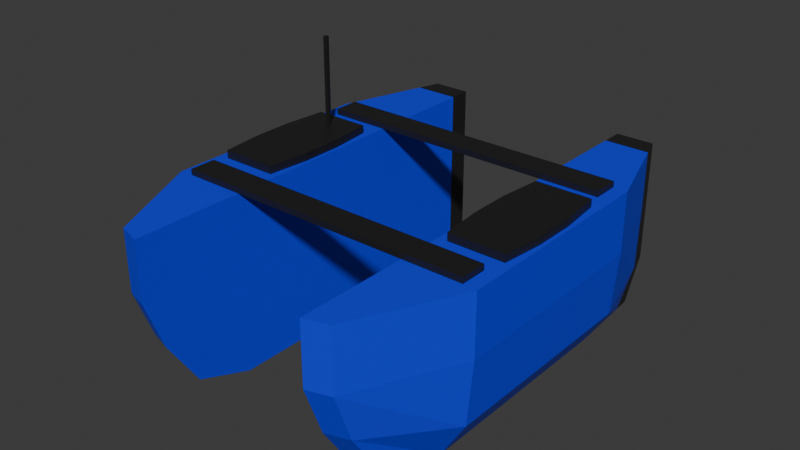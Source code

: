 # Source: blue_boat.blend  (saved by Blender 4.5.90; exported with 4.5.12 LTS)
import bpy
from mathutils import Matrix  # noqa: F401  (used for matrix-valued properties, if any)

bpy.ops.wm.read_factory_settings(use_empty=True)
scene = bpy.context.scene
scene.name = 'Scene'

# ---- collections
col_collection = bpy.data.collections.new('Collection'); scene.collection.children.link(col_collection)

# ---- materials (node trees are filled in below, after node groups)
mat_material = bpy.data.materials.new('Material')
mat_material.alpha_threshold = 0.0
mat_material.roughness = 0.5
mat_material.line_color = (0.0, 0.0, 0.0, 1.0)
mat_material_001 = bpy.data.materials.new('Material.001')

# ---- material node trees
mat_material.use_nodes = True; mat_material.node_tree.nodes.clear()
_N = mat_material.node_tree.nodes; _L = mat_material.node_tree.links
n0 = _N.new('ShaderNodeOutputMaterial'); n0.name = 'Material Output'; n0.location = (200, 100)
n1 = _N.new('ShaderNodeBsdfPrincipled'); n1.name = 'Principled BSDF'; n1.location = (-200, 100)
n1.inputs[0].default_value = (0.008363, 0.03656, 0.8, 1.0)
n1.inputs[3].default_value = 1.45
_L.new(n1.outputs[0], n0.inputs[0])
n0.is_active_output = True
mat_material_001.use_nodes = True; mat_material_001.node_tree.nodes.clear()
_N = mat_material_001.node_tree.nodes; _L = mat_material_001.node_tree.links
n0 = _N.new('ShaderNodeBsdfPrincipled'); n0.name = 'Principled BSDF'; n0.location = (-200, 100)
n0.inputs[0].default_value = (0.01341, 0.01341, 0.01341, 1.0)
n1 = _N.new('ShaderNodeOutputMaterial'); n1.name = 'Material Output'; n1.location = (200, 100)
_L.new(n0.outputs[0], n1.inputs[0])
n1.is_active_output = True

# ---- world
world_world = bpy.data.worlds.new('World'); scene.world = world_world
world_world.use_nodes = True; world_world.node_tree.nodes.clear()
_N = world_world.node_tree.nodes; _L = world_world.node_tree.links
n0 = _N.new('ShaderNodeOutputWorld'); n0.name = 'World Output'; n0.location = (200, 100)
n1 = _N.new('ShaderNodeBackground'); n1.name = 'Background'; n1.location = (-200, 100)
n1.inputs[0].default_value = (0.05088, 0.05088, 0.05088, 1.0)
_L.new(n1.outputs[0], n0.inputs[0])
n0.is_active_output = True
world_world.color = (0.05088, 0.05088, 0.05088)
world_world.sun_shadow_jitter_overblur = 0.0

# ---- meshes
me_cube = bpy.data.meshes.new('Cube')
me_cube.from_pydata([(0.7892, 1.0, 1.0), (0.7189, 1.0, -0.9631), (0.6984, -0.9671, 1.0), (0.6984, -0.7343, -0.7681), (0.5561, 1.0, 1.0), (0.5561, 1.0, -1.0), (0.5561, -1.0, 1.0), (0.5561, -0.7672, -0.7681), (0.5561, 0.5, -1.0), (0.5561, 0.0, -1.0), (0.5561, -0.5, -1.0), (1.0, 0.5, 1.0), (1.0, 0.0, 1.0), (1.0, -0.5, 1.0), (0.5561, -0.5, 1.0), (0.5561, 0.0, 1.0), (0.5561, 0.5, 1.0), (0.8185, -0.5, -0.805), (0.8185, -1.092e-08, -0.805), (0.8185, 0.5, -0.805), (0.7892, 1.0, 0.3333), (0.7892, 1.0, -0.3333), (0.5561, -0.9165, -0.2121), (0.5561, -1.0, 0.3333), (0.6984, -0.9671, 0.3333), (0.6984, -0.8836, -0.2121), (0.5561, 1.0, 0.3333), (0.5561, 1.0, -0.3333), (1.0, 0.5, 0.3333), (0.9649, 0.5, -0.3755), (1.0, 0.0, 0.3333), (0.9649, 2.361e-09, -0.3755), (1.0, -0.5, 0.3333), (0.9649, -0.5, -0.3755), (0.5561, -0.5, 0.3333), (0.5561, -0.5, -0.3333), (0.5561, 0.0, 0.3333), (0.5561, 0.0, -0.3333), (0.5561, 0.5, 0.3333), (0.5561, 0.5, -0.3333), (0.5561, 0.899, 1.0), (0.739, 0.899, -0.9312), (0.5561, 0.899, -1.0), (0.8318, 0.899, 1.0), (0.8247, 0.899, -0.3419), (0.8318, 0.899, 0.3333), (0.5561, 0.899, -0.3333), (0.5561, 0.899, 0.3333)], [], [(13, 14, 6, 2), (24, 2, 6, 23), (47, 40, 4, 26), (10, 17, 3, 7), (32, 13, 2, 24), (26, 4, 0, 20), (45, 43, 11, 28), (28, 11, 12, 30), (30, 12, 13, 32), (42, 41, 19, 8), (8, 19, 18, 9), (9, 18, 17, 10), (23, 6, 14, 34), (34, 14, 15, 36), (36, 15, 16, 38), (43, 40, 16, 11), (11, 16, 15, 12), (12, 15, 14, 13), (9, 37, 39, 8), (37, 36, 38, 39), (10, 35, 37, 9), (35, 34, 36, 37), (7, 22, 35, 10), (22, 23, 34, 35), (18, 31, 33, 17), (31, 30, 32, 33), (19, 29, 31, 18), (29, 28, 30, 31), (41, 44, 29, 19), (44, 45, 28, 29), (5, 27, 21, 1), (27, 26, 20, 21), (17, 33, 25, 3), (33, 32, 24, 25), (42, 46, 27, 5), (46, 47, 26, 27), (3, 25, 22, 7), (25, 24, 23, 22), (39, 38, 47, 46), (8, 39, 46, 42), (21, 20, 45, 44), (1, 21, 44, 41), (0, 4, 40, 43), (5, 1, 41, 42), (20, 0, 43, 45), (38, 16, 40, 47)])
me_cube.polygons.foreach_set('material_index', [0, 0, 1, 0, 0, 1, 0, 0, 0, 0, 0, 0, 0, 0, 0, 0, 0, 0, 0, 0, 0, 0, 0, 0, 0, 0, 0, 0, 0, 0, 1, 1, 0, 0, 1, 1, 0, 0, 0, 0, 1, 1, 1, 1, 1, 0])
_uv = me_cube.uv_layers.new(name='UVMap')
_uv.uv.foreach_set('vector', [0.625, 0.6875, 0.875, 0.6875, 0.875, 0.75, 0.625, 0.75, 0.5417, 0.75, 0.625, 0.75, 0.625, 1.0, 0.5417, 1.0, 0.5417, 0.2374, 0.625, 0.2374, 0.625, 0.25, 0.5417, 0.25, 0.125, 0.6875, 0.375, 0.6875, 0.375, 0.75, 0.125, 0.75, 0.5417, 0.6875, 0.625, 0.6875, 0.625, 0.75, 0.5417, 0.75, 0.5417, 0.25, 0.625, 0.25, 0.625, 0.5, 0.5417, 0.5, 0.5417, 0.5126, 0.625, 0.5126, 0.625, 0.5625, 0.5417, 0.5625, 0.5417, 0.5625, 0.625, 0.5625, 0.625, 0.625, 0.5417, 0.625, 0.5417, 0.625, 0.625, 0.625, 0.625, 0.6875, 0.5417, 0.6875, 0.125, 0.5126, 0.375, 0.5126, 0.375, 0.5625, 0.125, 0.5625, 0.125, 0.5625, 0.375, 0.5625, 0.375, 0.625, 0.125, 0.625, 0.125, 0.625, 0.375, 0.625, 0.375, 0.6875, 0.125, 0.6875, 0.5417, 0.0, 0.625, 0.0, 0.625, 0.0625, 0.5417, 0.0625, 0.5417, 0.0625, 0.625, 0.0625, 0.625, 0.125, 0.5417, 0.125, 0.5417, 0.125, 0.625, 0.125, 0.625, 0.1875, 0.5417, 0.1875, 0.625, 0.5126, 0.875, 0.5126, 0.875, 0.5625, 0.625, 0.5625, 0.625, 0.5625, 0.875, 0.5625, 0.875, 0.625, 0.625, 0.625, 0.625, 0.625, 0.875, 0.625, 0.875, 0.6875, 0.625, 0.6875, 0.375, 0.125, 0.4583, 0.125, 0.4583, 0.1875, 0.375, 0.1875, 0.4583, 0.125, 0.5417, 0.125, 0.5417, 0.1875, 0.4583, 0.1875, 0.375, 0.0625, 0.4583, 0.0625, 0.4583, 0.125, 0.375, 0.125, 0.4583, 0.0625, 0.5417, 0.0625, 0.5417, 0.125, 0.4583, 0.125, 0.375, 0.0, 0.4583, 0.0, 0.4583, 0.0625, 0.375, 0.0625, 0.4583, 0.0, 0.5417, 0.0, 0.5417, 0.0625, 0.4583, 0.0625, 0.375, 0.625, 0.4583, 0.625, 0.4583, 0.6875, 0.375, 0.6875, 0.4583, 0.625, 0.5417, 0.625, 0.5417, 0.6875, 0.4583, 0.6875, 0.375, 0.5625, 0.4583, 0.5625, 0.4583, 0.625, 0.375, 0.625, 0.4583, 0.5625, 0.5417, 0.5625, 0.5417, 0.625, 0.4583, 0.625, 0.375, 0.5126, 0.4583, 0.5126, 0.4583, 0.5625, 0.375, 0.5625, 0.4583, 0.5126, 0.5417, 0.5126, 0.5417, 0.5625, 0.4583, 0.5625, 0.375, 0.25, 0.4583, 0.25, 0.4583, 0.5, 0.375, 0.5, 0.4583, 0.25, 0.5417, 0.25, 0.5417, 0.5, 0.4583, 0.5, 0.375, 0.6875, 0.4583, 0.6875, 0.4583, 0.75, 0.375, 0.75, 0.4583, 0.6875, 0.5417, 0.6875, 0.5417, 0.75, 0.4583, 0.75, 0.375, 0.2374, 0.4583, 0.2374, 0.4583, 0.25, 0.375, 0.25, 0.4583, 0.2374, 0.5417, 0.2374, 0.5417, 0.25, 0.4583, 0.25, 0.375, 0.75, 0.4583, 0.75, 0.4583, 1.0, 0.375, 1.0, 0.4583, 0.75, 0.5417, 0.75, 0.5417, 1.0, 0.4583, 1.0, 0.4583, 0.1875, 0.5417, 0.1875, 0.5417, 0.2374, 0.4583, 0.2374, 0.375, 0.1875, 0.4583, 0.1875, 0.4583, 0.2374, 0.375, 0.2374, 0.4583, 0.5, 0.5417, 0.5, 0.5417, 0.5126, 0.4583, 0.5126, 0.375, 0.5, 0.4583, 0.5, 0.4583, 0.5126, 0.375, 0.5126, 0.625, 0.5, 0.875, 0.5, 0.875, 0.5126, 0.625, 0.5126, 0.125, 0.5, 0.375, 0.5, 0.375, 0.5126, 0.125, 0.5126, 0.5417, 0.5, 0.625, 0.5, 0.625, 0.5126, 0.5417, 0.5126, 0.5417, 0.1875, 0.625, 0.1875, 0.625, 0.2374, 0.5417, 0.2374])
me_cube.materials.append(mat_material)
me_cube.materials.append(mat_material_001)
me_cube.materials.append(None)
me_cube.use_mirror_vertex_groups = False
me_cube.update()
me_cube_001 = bpy.data.meshes.new('Cube.001')
me_cube_001.from_pydata([(-0.8664, -1.0, -1.0), (-0.8664, -1.0, 1.0), (-0.8664, 1.0, -1.0), (-0.8664, 1.0, 1.0), (0.8664, -1.0, -1.0), (0.8664, -1.0, 1.0), (0.8664, 1.0, -1.0), (0.8664, 1.0, 1.0), (-1.0, 0.3333, -1.0), (-1.0, -0.3333, -1.0), (-1.0, -0.3333, 1.0), (-1.0, 0.3333, 1.0), (1.0, -0.3333, -1.0), (1.0, 0.3333, -1.0), (1.0, 0.3333, 1.0), (1.0, -0.3333, 1.0)], [], [(8, 11, 3, 2), (2, 3, 7, 6), (12, 15, 5, 4), (4, 5, 1, 0), (9, 12, 4, 0), (15, 10, 1, 5), (7, 3, 11, 14), (14, 11, 10, 15), (2, 6, 13, 8), (8, 13, 12, 9), (6, 7, 14, 13), (13, 14, 15, 12), (0, 1, 10, 9), (9, 10, 11, 8)])
_uv = me_cube_001.uv_layers.new(name='UVMap')
_uv.uv.foreach_set('vector', [0.375, 0.1667, 0.625, 0.1667, 0.625, 0.25, 0.375, 0.25, 0.375, 0.25, 0.625, 0.25, 0.625, 0.5, 0.375, 0.5, 0.375, 0.6667, 0.625, 0.6667, 0.625, 0.75, 0.375, 0.75, 0.375, 0.75, 0.625, 0.75, 0.625, 1.0, 0.375, 1.0, 0.125, 0.6667, 0.375, 0.6667, 0.375, 0.75, 0.125, 0.75, 0.625, 0.6667, 0.875, 0.6667, 0.875, 0.75, 0.625, 0.75, 0.625, 0.5, 0.875, 0.5, 0.875, 0.5833, 0.625, 0.5833, 0.625, 0.5833, 0.875, 0.5833, 0.875, 0.6667, 0.625, 0.6667, 0.125, 0.5, 0.375, 0.5, 0.375, 0.5833, 0.125, 0.5833, 0.125, 0.5833, 0.375, 0.5833, 0.375, 0.6667, 0.125, 0.6667, 0.375, 0.5, 0.625, 0.5, 0.625, 0.5833, 0.375, 0.5833, 0.375, 0.5833, 0.625, 0.5833, 0.625, 0.6667, 0.375, 0.6667, 0.375, 0.0, 0.625, 0.0, 0.625, 0.08333, 0.375, 0.08333, 0.375, 0.08333, 0.625, 0.08333, 0.625, 0.1667, 0.375, 0.1667])
me_cube_001.materials.append(mat_material_001)
me_cube_001.update()
me_cube_002 = bpy.data.meshes.new('Cube.002')
me_cube_002.from_pydata([(-1.0, -1.0, -1.0), (-1.0, -1.0, 1.0), (-1.0, 1.0, -1.0), (-1.0, 1.0, 1.0), (1.0, -1.0, -1.0), (1.0, -1.0, 1.0), (1.0, 1.0, -1.0), (1.0, 1.0, 1.0)], [], [(0, 1, 3, 2), (2, 3, 7, 6), (6, 7, 5, 4), (4, 5, 1, 0), (2, 6, 4, 0), (7, 3, 1, 5)])
_uv = me_cube_002.uv_layers.new(name='UVMap')
_uv.uv.foreach_set('vector', [0.375, 0.0, 0.625, 0.0, 0.625, 0.25, 0.375, 0.25, 0.375, 0.25, 0.625, 0.25, 0.625, 0.5, 0.375, 0.5, 0.375, 0.5, 0.625, 0.5, 0.625, 0.75, 0.375, 0.75, 0.375, 0.75, 0.625, 0.75, 0.625, 1.0, 0.375, 1.0, 0.125, 0.5, 0.375, 0.5, 0.375, 0.75, 0.125, 0.75, 0.625, 0.5, 0.875, 0.5, 0.875, 0.75, 0.625, 0.75])
me_cube_002.materials.append(mat_material_001)
me_cube_002.update()
me_cube_003 = bpy.data.meshes.new('Cube.003')
me_cube_003.from_pydata([(-1.0, -1.0, -1.0), (-1.0, -1.0, 1.0), (-1.0, 1.0, -1.0), (-1.0, 1.0, 1.0), (1.0, -1.0, -1.0), (1.0, -1.0, 1.0), (1.0, 1.0, -1.0), (1.0, 1.0, 1.0)], [], [(0, 1, 3, 2), (2, 3, 7, 6), (6, 7, 5, 4), (4, 5, 1, 0), (2, 6, 4, 0), (7, 3, 1, 5)])
_uv = me_cube_003.uv_layers.new(name='UVMap')
_uv.uv.foreach_set('vector', [0.375, 0.0, 0.625, 0.0, 0.625, 0.25, 0.375, 0.25, 0.375, 0.25, 0.625, 0.25, 0.625, 0.5, 0.375, 0.5, 0.375, 0.5, 0.625, 0.5, 0.625, 0.75, 0.375, 0.75, 0.375, 0.75, 0.625, 0.75, 0.625, 1.0, 0.375, 1.0, 0.125, 0.5, 0.375, 0.5, 0.375, 0.75, 0.125, 0.75, 0.625, 0.5, 0.875, 0.5, 0.875, 0.75, 0.625, 0.75])
me_cube_003.materials.append(mat_material_001)
me_cube_003.update()
me_cube_004 = bpy.data.meshes.new('Cube.004')
me_cube_004.from_pydata([(-0.8664, -1.0, -1.0), (-0.8664, -1.0, 1.0), (-0.8664, 1.0, -1.0), (-0.8664, 1.0, 1.0), (0.8664, -1.0, -1.0), (0.8664, -1.0, 1.0), (0.8664, 1.0, -1.0), (0.8664, 1.0, 1.0), (-1.0, 0.3333, -1.0), (-1.0, -0.3333, -1.0), (-1.0, -0.3333, 1.0), (-1.0, 0.3333, 1.0), (1.0, -0.3333, -1.0), (1.0, 0.3333, -1.0), (1.0, 0.3333, 1.0), (1.0, -0.3333, 1.0)], [], [(8, 11, 3, 2), (2, 3, 7, 6), (12, 15, 5, 4), (4, 5, 1, 0), (9, 12, 4, 0), (15, 10, 1, 5), (7, 3, 11, 14), (14, 11, 10, 15), (2, 6, 13, 8), (8, 13, 12, 9), (6, 7, 14, 13), (13, 14, 15, 12), (0, 1, 10, 9), (9, 10, 11, 8)])
_uv = me_cube_004.uv_layers.new(name='UVMap')
_uv.uv.foreach_set('vector', [0.375, 0.1667, 0.625, 0.1667, 0.625, 0.25, 0.375, 0.25, 0.375, 0.25, 0.625, 0.25, 0.625, 0.5, 0.375, 0.5, 0.375, 0.6667, 0.625, 0.6667, 0.625, 0.75, 0.375, 0.75, 0.375, 0.75, 0.625, 0.75, 0.625, 1.0, 0.375, 1.0, 0.125, 0.6667, 0.375, 0.6667, 0.375, 0.75, 0.125, 0.75, 0.625, 0.6667, 0.875, 0.6667, 0.875, 0.75, 0.625, 0.75, 0.625, 0.5, 0.875, 0.5, 0.875, 0.5833, 0.625, 0.5833, 0.625, 0.5833, 0.875, 0.5833, 0.875, 0.6667, 0.625, 0.6667, 0.125, 0.5, 0.375, 0.5, 0.375, 0.5833, 0.125, 0.5833, 0.125, 0.5833, 0.375, 0.5833, 0.375, 0.6667, 0.125, 0.6667, 0.375, 0.5, 0.625, 0.5, 0.625, 0.5833, 0.375, 0.5833, 0.375, 0.5833, 0.625, 0.5833, 0.625, 0.6667, 0.375, 0.6667, 0.375, 0.0, 0.625, 0.0, 0.625, 0.08333, 0.375, 0.08333, 0.375, 0.08333, 0.625, 0.08333, 0.625, 0.1667, 0.375, 0.1667])
me_cube_004.materials.append(mat_material_001)
me_cube_004.update()
me_cube_005 = bpy.data.meshes.new('Cube.005')
me_cube_005.from_pydata([(-1.0, -1.0, -1.0), (-1.0, -1.0, 1.0), (-1.0, 1.0, -1.0), (-1.0, 1.0, 1.0), (1.0, -1.0, -1.0), (1.0, -1.0, 1.0), (1.0, 1.0, -1.0), (1.0, 1.0, 1.0)], [], [(0, 1, 3, 2), (2, 3, 7, 6), (6, 7, 5, 4), (4, 5, 1, 0), (2, 6, 4, 0), (7, 3, 1, 5)])
_uv = me_cube_005.uv_layers.new(name='UVMap')
_uv.uv.foreach_set('vector', [0.375, 0.0, 0.625, 0.0, 0.625, 0.25, 0.375, 0.25, 0.375, 0.25, 0.625, 0.25, 0.625, 0.5, 0.375, 0.5, 0.375, 0.5, 0.625, 0.5, 0.625, 0.75, 0.375, 0.75, 0.375, 0.75, 0.625, 0.75, 0.625, 1.0, 0.375, 1.0, 0.125, 0.5, 0.375, 0.5, 0.375, 0.75, 0.125, 0.75, 0.625, 0.5, 0.875, 0.5, 0.875, 0.75, 0.625, 0.75])
me_cube_005.materials.append(mat_material_001)
me_cube_005.update()

# ---- objects
ob_cube = bpy.data.objects.new('Cube', me_cube)
ob_cube_001 = bpy.data.objects.new('Cube.001', me_cube_001)
ob_cube_002 = bpy.data.objects.new('Cube.002', me_cube_002)
ob_cube_003 = bpy.data.objects.new('Cube.003', me_cube_003)
ob_cube_004 = bpy.data.objects.new('Cube.004', me_cube_004)
ob_cube_005 = bpy.data.objects.new('Cube.005', me_cube_005)

# ---- transforms, parenting, visibility, modifiers, constraints
ob_cube.location = (0.0, 0.0, 0.0)
ob_cube.scale = (0.9, 1.2, 0.5)
ob_cube.lock_rotations_4d = False
ob_cube.empty_display_type = 'ARROWS'
ob_cube.lineart.crease_threshold = 0.0
_m = ob_cube.modifiers.new('Mirror', 'MIRROR')
ob_cube_001.location = (0.7045, 0.0, 0.5235)
ob_cube_001.scale = (0.1762, 0.3431, 0.02108)
ob_cube_002.location = (-0.001495, -0.5213, 0.5166)
ob_cube_002.scale = (0.8269, 0.07249, 0.01603)
ob_cube_003.location = (-0.001495, 0.5276, 0.5166)
ob_cube_003.scale = (0.8269, 0.07249, 0.01603)
ob_cube_004.location = (-0.6915, 0.0, 0.5235)
ob_cube_004.scale = (0.1762, 0.3431, 0.02108)
ob_cube_005.location = (-0.6933, 0.2409, 0.7787)
ob_cube_005.scale = (-0.01007, -0.01007, -0.2486)

# ---- collection membership
col_collection.objects.link(ob_cube)
col_collection.objects.link(ob_cube_001)
col_collection.objects.link(ob_cube_002)
col_collection.objects.link(ob_cube_003)
col_collection.objects.link(ob_cube_004)
col_collection.objects.link(ob_cube_005)

# ---- scene / render settings (as saved in the file)
scene.frame_start = 1; scene.frame_end = 250; scene.frame_set(10)
scene.render.engine = 'BLENDER_EEVEE_NEXT'
bpy.context.view_layer.update()

# ---- added for rendering (the .blend has no active camera and no usable light): camera, sun
cam_auto = bpy.data.cameras.new('AutoCamera')
cam_auto.lens = 50.0
cam_auto.sensor_width = 36.0
cam_auto.clip_end = 1000.0
ob_auto_camera = bpy.data.objects.new('AutoCamera', cam_auto)
scene.collection.objects.link(ob_auto_camera)
ob_auto_camera.location = (3.11467, -3.7376, 2.75537)
ob_auto_camera.rotation_euler = (1.09748, -7.21219e-08, 0.694738)
scene.camera = ob_auto_camera
light_auto_sun = bpy.data.lights.new('AutoSun', 'SUN')
light_auto_sun.energy = 3.0
light_auto_sun.angle = 0.0523599
ob_auto_sun = bpy.data.objects.new('AutoSun', light_auto_sun)
scene.collection.objects.link(ob_auto_sun)
ob_auto_sun.rotation_euler = (0.872665, 0.174533, 0.523599)
bpy.context.view_layer.update()
